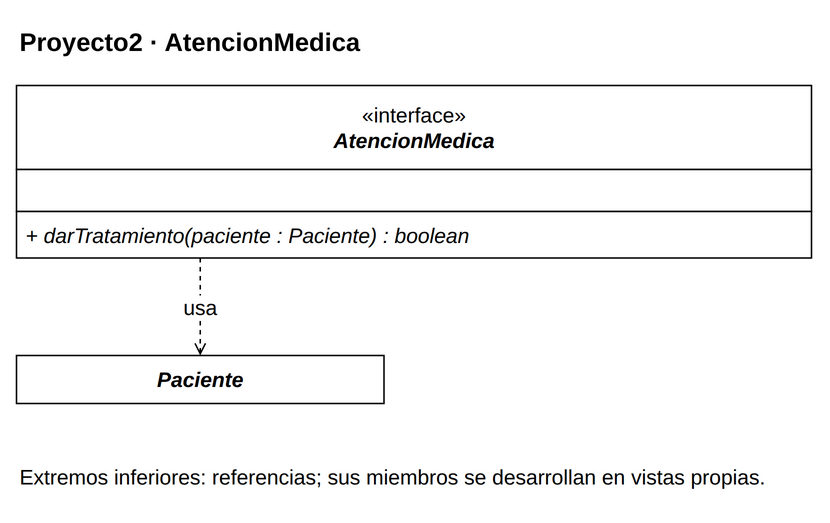

The diagram above was exported from draw.io. Its source (the exported page's mxGraphModel, read from the mxfile embedded in the PNG):
<mxGraphModel dx="1000" dy="1000" grid="1" gridSize="10" page="0" pageScale="1" pageWidth="816" pageHeight="1056" background="#FFFFFF" adaptiveColors="auto">
  <root>
    <mxCell id="0" />
    <mxCell id="1" parent="0" />
    <mxCell id="v1" value="&lt;b&gt;Proyecto2 · AtencionMedica&lt;/b&gt;" style="text;html=1;whiteSpace=wrap;align=left;verticalAlign=middle;fontFamily=Liberation Sans;fontSize=17;fontColor=#000000;" vertex="1" parent="1">
      <mxGeometry x="20" y="8" width="530" height="35" as="geometry" />
    </mxCell>
    <mxCell id="c46" value="" style="group;" vertex="1" parent="1">
      <mxGeometry x="20" y="55" width="530" height="115" as="geometry" />
    </mxCell>
    <mxCell id="v2" value="" style="rounded=0;whiteSpace=wrap;html=1;fillColor=#FFFFFF;strokeColor=#000000;strokeWidth=1;" vertex="1" parent="c46">
      <mxGeometry x="0" y="0" width="530" height="56" as="geometry" />
    </mxCell>
    <mxCell id="v3" value="«interface»&lt;br&gt;&lt;i&gt;&lt;b&gt;AtencionMedica&lt;/b&gt;&lt;/i&gt;" style="text;html=1;whiteSpace=wrap;align=center;verticalAlign=middle;fontFamily=Liberation Sans;fontSize=14;fontColor=#000000;spacing=0;" vertex="1" parent="c46">
      <mxGeometry x="6" y="4" width="518" height="48" as="geometry" />
    </mxCell>
    <mxCell id="v4" value="" style="rounded=0;whiteSpace=wrap;html=1;fillColor=#FFFFFF;strokeColor=#000000;strokeWidth=1;" vertex="1" parent="c46">
      <mxGeometry x="0" y="56" width="530" height="28" as="geometry" />
    </mxCell>
    <mxCell id="v5" value="" style="text;html=1;whiteSpace=wrap;align=left;verticalAlign=middle;fontFamily=Liberation Sans;fontSize=14;fontColor=#000000;spacing=0;" vertex="1" parent="c46">
      <mxGeometry x="6" y="60" width="518" height="20" as="geometry" />
    </mxCell>
    <mxCell id="v6" value="" style="rounded=0;whiteSpace=wrap;html=1;fillColor=#FFFFFF;strokeColor=#000000;strokeWidth=1;" vertex="1" parent="c46">
      <mxGeometry x="0" y="84" width="530" height="31" as="geometry" />
    </mxCell>
    <mxCell id="v7" value="&lt;i&gt;+ darTratamiento(paciente : Paciente) : boolean&lt;/i&gt;" style="text;html=1;whiteSpace=wrap;align=left;verticalAlign=middle;fontFamily=Liberation Sans;fontSize=14;fontColor=#000000;spacing=0;" vertex="1" parent="c46">
      <mxGeometry x="6" y="88" width="518" height="23" as="geometry" />
    </mxCell>
    <mxCell id="c47" value="" style="group;" vertex="1" parent="1">
      <mxGeometry x="20" y="235" width="245" height="32" as="geometry" />
    </mxCell>
    <mxCell id="v8" value="" style="rounded=0;whiteSpace=wrap;html=1;fillColor=#FFFFFF;strokeColor=#000000;strokeWidth=1;" vertex="1" parent="c47">
      <mxGeometry x="0" y="0" width="245" height="32" as="geometry" />
    </mxCell>
    <mxCell id="v9" value="&lt;i&gt;&lt;b&gt;Paciente&lt;/b&gt;&lt;/i&gt;" style="text;html=1;whiteSpace=wrap;align=center;verticalAlign=middle;fontFamily=Liberation Sans;fontSize=14;fontColor=#000000;spacing=0;" vertex="1" parent="c47">
      <mxGeometry x="6" y="4" width="233" height="24" as="geometry" />
    </mxCell>
    <mxCell id="e10" value="usa" style="edgeStyle=orthogonalEdgeStyle;rounded=0;html=1;strokeColor=#000000;strokeWidth=1;fontFamily=Liberation Sans;fontSize=14;labelBackgroundColor=#FFFFFF;labelWidth=245;whiteSpace=wrap;endArrow=open;endFill=0;dashed=1;exitX=0.23113207547169812;exitY=1;exitPerimeter=0;entryX=0.5;entryY=0;entryPerimeter=0;" edge="1" source="c46" target="c47" parent="1">
      <mxGeometry relative="1" as="geometry" />
    </mxCell>
    <mxCell id="v11" value="Extremos inferiores: referencias; sus miembros se desarrollan en vistas propias." style="text;html=1;whiteSpace=wrap;align=left;verticalAlign=middle;fontFamily=Liberation Sans;fontSize=14;fontColor=#000000;" vertex="1" parent="1">
      <mxGeometry x="20" y="297" width="530" height="38" as="geometry" />
    </mxCell>
  </root>
</mxGraphModel>